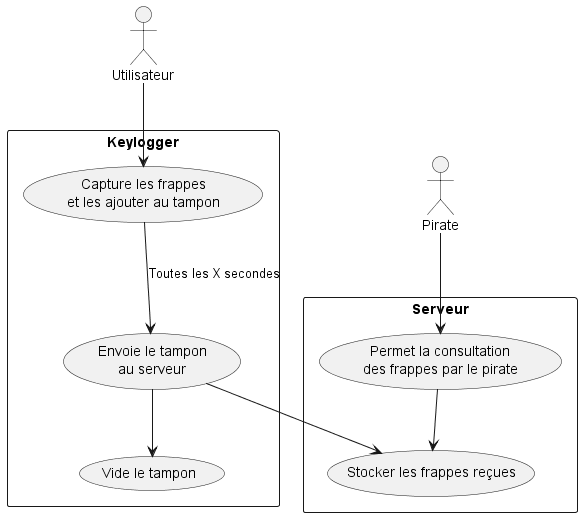

The diagram above was rendered by PlantUML. Its source (embedded in the PNG):
@startuml
actor Utilisateur
actor Pirate
rectangle Keylogger {
    usecase "Capture les frappes\net les ajouter au tampon" as UC1
    usecase "Envoie le tampon\nau serveur" as UC2
    usecase "Vide le tampon" as UC3
}
rectangle Serveur {
    usecase "Stocker les frappes reçues" as UC4
    usecase "Permet la consultation\ndes frappes par le pirate" as UC5
}

Utilisateur --> UC1
UC1 --> UC2 : Toutes les X secondes
UC2 --> UC3
UC2 --> UC4
Pirate --> UC5
UC5 --> UC4

@enduml